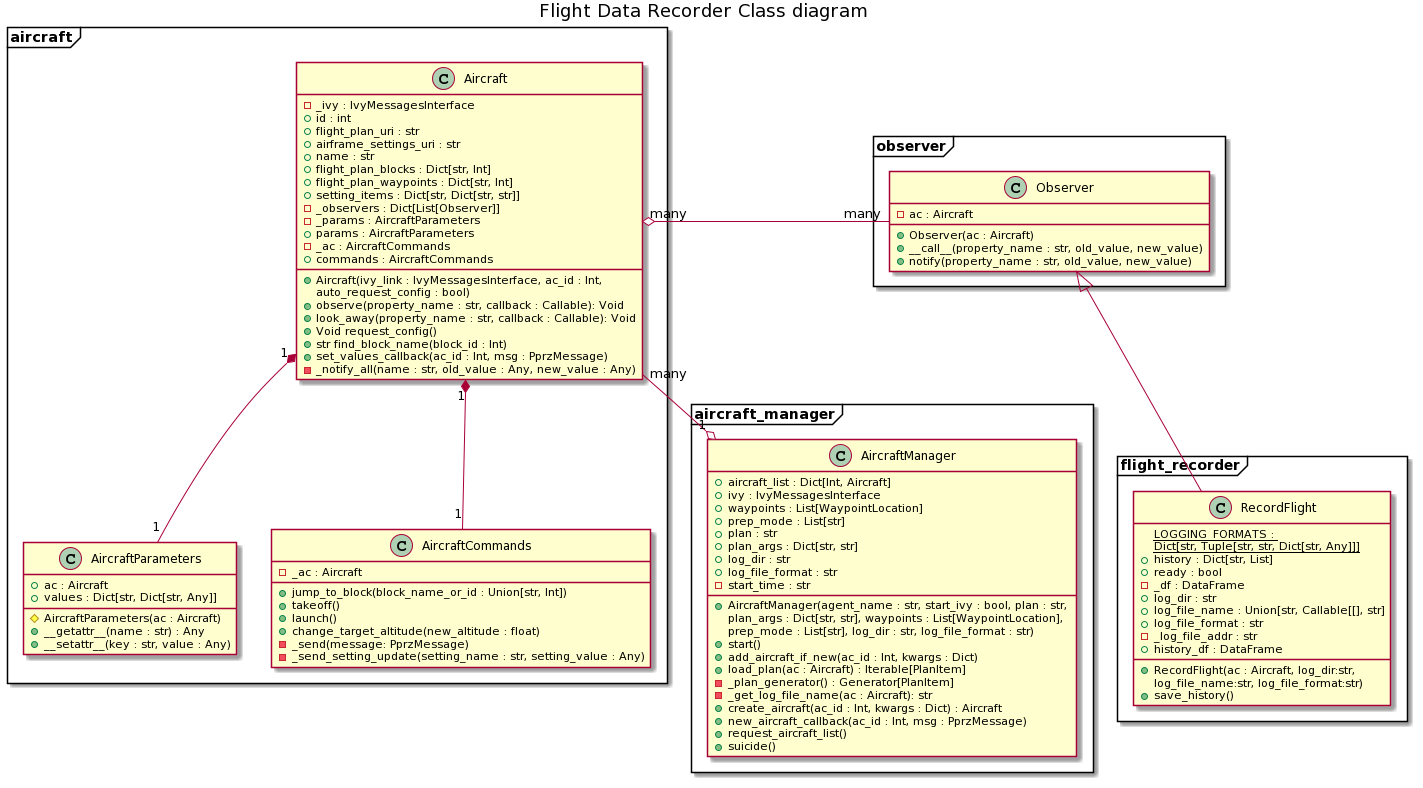

The diagram above was rendered by PlantUML. Its source (embedded in the PNG):
@startuml
title Flight Data Recorder Class diagram

package aircraft_manager <<Frame>> {
    class AircraftManager {
      +aircraft_list : Dict[Int, Aircraft]
      +ivy : IvyMessagesInterface
      +waypoints : List[WaypointLocation]
      +prep_mode : List[str]
      +plan : str
      +plan_args : Dict[str, str]
      +log_dir : str
      +log_file_format : str
      -start_time : str

      +AircraftManager(agent_name : str, start_ivy : bool, plan : str, \nplan_args : Dict[str, str], waypoints : List[WaypointLocation], \nprep_mode : List[str], log_dir : str, log_file_format : str)
      +start()
      +add_aircraft_if_new(ac_id : Int, kwargs : Dict)
      +load_plan(ac : Aircraft) : Iterable[PlanItem]
      -_plan_generator() : Generator[PlanItem]
      -_get_log_file_name(ac : Aircraft): str
      +create_aircraft(ac_id : Int, kwargs : Dict) : Aircraft
      +new_aircraft_callback(ac_id : Int, msg : PprzMessage)
      +request_aircraft_list()
      +suicide()
    }
}
package aircraft <<Frame>> {
    class Aircraft {
        -_ivy : IvyMessagesInterface
        +id : int
        +flight_plan_uri : str
        +airframe_settings_uri : str
        +name : str
        +flight_plan_blocks : Dict[str, Int]
        +flight_plan_waypoints : Dict[str, Int]
        +setting_items : Dict[str, Dict[str, str]]
        -_observers : Dict[List[Observer]]
        -_params : AircraftParameters
        +params : AircraftParameters
        -_ac : AircraftCommands
        +commands : AircraftCommands

        +Aircraft(ivy_link : IvyMessagesInterface, ac_id : Int, \nauto_request_config : bool)
        +observe(property_name : str, callback : Callable): Void
        +look_away(property_name : str, callback : Callable): Void
        +Void request_config()
        +str find_block_name(block_id : Int)
        +set_values_callback(ac_id : Int, msg : PprzMessage)
        -_notify_all(name : str, old_value : Any, new_value : Any)
    }

    class AircraftParameters {
        +ac : Aircraft
        +values : Dict[str, Dict[str, Any]]

        # AircraftParameters(ac : Aircraft)
        +__getattr__(name : str) : Any
        +__setattr__(key : str, value : Any)
    }

    class AircraftCommands {
        -_ac : Aircraft

        +jump_to_block(block_name_or_id : Union[str, Int])
        +takeoff()
        +launch()
        +change_target_altitude(new_altitude : float)
        -_send(message: PprzMessage)
        -_send_setting_update(setting_name : str, setting_value : Any)
    }

    Aircraft "1" *-- "1" AircraftCommands
    Aircraft "1" *-- "1" AircraftParameters
}

package observer <<Frame>> {
    class Observer {
        -ac : Aircraft

        +Observer(ac : Aircraft)
        +__call__(property_name : str, old_value, new_value)
        +notify(property_name : str, old_value, new_value)
    }

}

package flight_recorder <<Frame>> {
    class RecordFlight {
        {static} LOGGING_FORMATS : \nDict[str, Tuple[str, str, Dict[str, Any]]]
        +history : Dict[str, List]
        +ready : bool
        -_df : DataFrame
        +log_dir : str
        +log_file_name : Union[str, Callable[[], str]
        +log_file_format : str
        -_log_file_addr : str
        + history_df : DataFrame

        +RecordFlight(ac : Aircraft, log_dir:str, \nlog_file_name:str, log_file_format:str)
        +save_history()
    }
    Observer <|-- RecordFlight
}


AircraftManager "1" o-up- "many" Aircraft
Aircraft "many" o-right- "many" Observer
@enduml